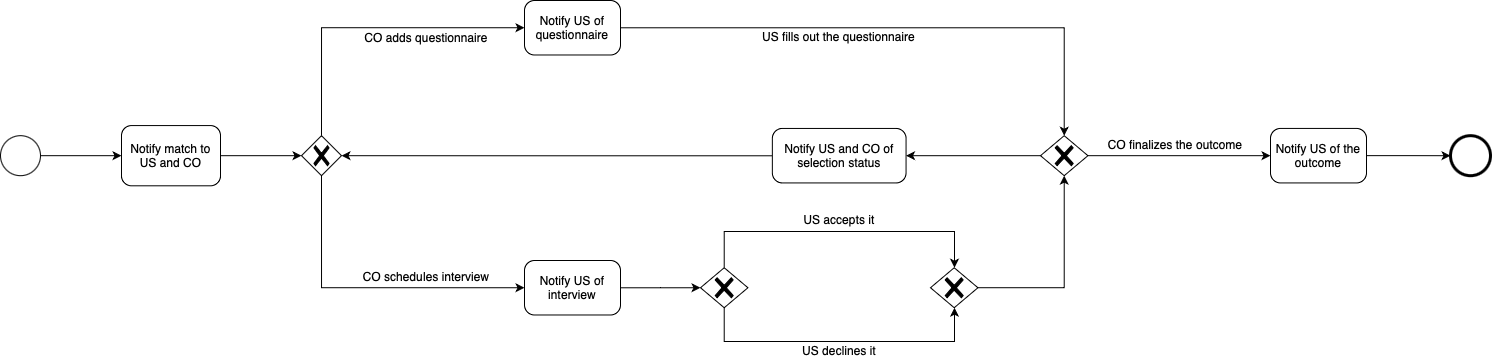

The diagram above was exported from draw.io. Its source (the exported page's mxGraphModel, read from the mxfile embedded in the PNG):
<mxGraphModel dx="-148" dy="479" grid="1" gridSize="10" guides="1" tooltips="1" connect="1" arrows="1" fold="1" page="1" pageScale="1" pageWidth="827" pageHeight="1169" math="0" shadow="0">
  <root>
    <mxCell id="0" />
    <mxCell id="1" parent="0" />
    <mxCell id="_WFTsrjcb9pCngMvxU52-91" style="edgeStyle=orthogonalEdgeStyle;rounded=0;orthogonalLoop=1;jettySize=auto;html=1;" parent="1" source="_WFTsrjcb9pCngMvxU52-2" target="_WFTsrjcb9pCngMvxU52-3" edge="1">
      <mxGeometry relative="1" as="geometry" />
    </mxCell>
    <mxCell id="_WFTsrjcb9pCngMvxU52-2" value="&lt;font&gt;Notify US of the outcome&lt;/font&gt;" style="points=[[0.25,0,0],[0.5,0,0],[0.75,0,0],[1,0.25,0],[1,0.5,0],[1,0.75,0],[0.75,1,0],[0.5,1,0],[0.25,1,0],[0,0.75,0],[0,0.5,0],[0,0.25,0]];shape=mxgraph.bpmn.task;whiteSpace=wrap;rectStyle=rounded;size=10;html=1;container=1;expand=0;collapsible=0;taskMarker=abstract;" parent="1" vertex="1">
      <mxGeometry x="2150" y="213.93000000000006" width="96" height="54.5" as="geometry" />
    </mxCell>
    <mxCell id="_WFTsrjcb9pCngMvxU52-3" value="" style="points=[[0.145,0.145,0],[0.5,0,0],[0.855,0.145,0],[1,0.5,0],[0.855,0.855,0],[0.5,1,0],[0.145,0.855,0],[0,0.5,0]];shape=mxgraph.bpmn.event;html=1;verticalLabelPosition=bottom;labelBackgroundColor=#ffffff;verticalAlign=top;align=center;perimeter=ellipsePerimeter;outlineConnect=0;aspect=fixed;outline=end;symbol=terminate2;" parent="1" vertex="1">
      <mxGeometry x="2330" y="221.17999999999995" width="40" height="40" as="geometry" />
    </mxCell>
    <mxCell id="_WFTsrjcb9pCngMvxU52-7" value="&lt;font&gt;Notify US of interview&lt;/font&gt;" style="points=[[0.25,0,0],[0.5,0,0],[0.75,0,0],[1,0.25,0],[1,0.5,0],[1,0.75,0],[0.75,1,0],[0.5,1,0],[0.25,1,0],[0,0.75,0],[0,0.5,0],[0,0.25,0]];shape=mxgraph.bpmn.task;whiteSpace=wrap;rectStyle=rounded;size=10;html=1;container=1;expand=0;collapsible=0;taskMarker=abstract;" parent="1" vertex="1">
      <mxGeometry x="1404" y="346" width="96" height="54.48" as="geometry" />
    </mxCell>
    <mxCell id="_WFTsrjcb9pCngMvxU52-8" style="edgeStyle=orthogonalEdgeStyle;rounded=0;orthogonalLoop=1;jettySize=auto;html=1;entryX=0;entryY=0.5;entryDx=0;entryDy=0;entryPerimeter=0;" parent="1" source="_WFTsrjcb9pCngMvxU52-9" target="_WFTsrjcb9pCngMvxU52-19" edge="1">
      <mxGeometry relative="1" as="geometry">
        <mxPoint x="983.9999999999998" y="295.5500000000002" as="targetPoint" />
      </mxGeometry>
    </mxCell>
    <mxCell id="_WFTsrjcb9pCngMvxU52-9" value="" style="points=[[0.145,0.145,0],[0.5,0,0],[0.855,0.145,0],[1,0.5,0],[0.855,0.855,0],[0.5,1,0],[0.145,0.855,0],[0,0.5,0]];shape=mxgraph.bpmn.event;html=1;verticalLabelPosition=bottom;labelBackgroundColor=#ffffff;verticalAlign=top;align=center;perimeter=ellipsePerimeter;outlineConnect=0;aspect=fixed;outline=standard;symbol=general;" parent="1" vertex="1">
      <mxGeometry x="879.9993877551019" y="221.18236842105262" width="40" height="40" as="geometry" />
    </mxCell>
    <mxCell id="_WFTsrjcb9pCngMvxU52-13" value="" style="points=[[0.25,0.25,0],[0.5,0,0],[0.75,0.25,0],[1,0.5,0],[0.75,0.75,0],[0.5,1,0],[0.25,0.75,0],[0,0.5,0]];shape=mxgraph.bpmn.gateway2;html=1;verticalLabelPosition=bottom;labelBackgroundColor=#ffffff;verticalAlign=top;align=center;perimeter=rhombusPerimeter;outlineConnect=0;outline=none;symbol=none;gwType=exclusive;aspect=fixed;" parent="1" vertex="1">
      <mxGeometry x="1920.0027431585136" y="221.18459341152732" width="47.42" height="40" as="geometry" />
    </mxCell>
    <mxCell id="_WFTsrjcb9pCngMvxU52-14" value="&lt;font&gt;CO adds questionnaire&lt;/font&gt;" style="text;html=1;strokeColor=none;fillColor=none;align=center;verticalAlign=middle;whiteSpace=wrap;rounded=0;" parent="1" vertex="1">
      <mxGeometry x="1240" y="117" width="131.96" height="11.53" as="geometry" />
    </mxCell>
    <mxCell id="_WFTsrjcb9pCngMvxU52-15" value="&lt;font&gt;CO schedules interview&lt;/font&gt;" style="text;html=1;strokeColor=none;fillColor=none;align=center;verticalAlign=middle;whiteSpace=wrap;rounded=0;" parent="1" vertex="1">
      <mxGeometry x="1240" y="354.78" width="131.96" height="13.78" as="geometry" />
    </mxCell>
    <mxCell id="_WFTsrjcb9pCngMvxU52-16" value="" style="points=[[0.25,0.25,0],[0.5,0,0],[0.75,0.25,0],[1,0.5,0],[0.75,0.75,0],[0.5,1,0],[0.25,0.75,0],[0,0.5,0]];shape=mxgraph.bpmn.gateway2;html=1;verticalLabelPosition=bottom;labelBackgroundColor=#ffffff;verticalAlign=top;align=center;perimeter=rhombusPerimeter;outlineConnect=0;outline=none;symbol=none;gwType=exclusive;aspect=fixed;" parent="1" vertex="1">
      <mxGeometry x="1181.0027431585136" y="221.1845934115271" width="40" height="40" as="geometry" />
    </mxCell>
    <mxCell id="_WFTsrjcb9pCngMvxU52-19" value="&lt;font&gt;Notify match to US and CO&lt;/font&gt;" style="points=[[0.25,0,0],[0.5,0,0],[0.75,0,0],[1,0.25,0],[1,0.5,0],[1,0.75,0],[0.75,1,0],[0.5,1,0],[0.25,1,0],[0,0.75,0],[0,0.5,0],[0,0.25,0]];shape=mxgraph.bpmn.task;whiteSpace=wrap;rectStyle=rounded;size=10;html=1;container=1;expand=0;collapsible=0;taskMarker=abstract;" parent="1" vertex="1">
      <mxGeometry x="1001" y="211.06999999999994" width="99" height="60.23" as="geometry" />
    </mxCell>
    <mxCell id="_WFTsrjcb9pCngMvxU52-20" style="edgeStyle=orthogonalEdgeStyle;rounded=0;orthogonalLoop=1;jettySize=auto;html=1;entryX=0;entryY=0.5;entryDx=0;entryDy=0;entryPerimeter=0;" parent="1" source="_WFTsrjcb9pCngMvxU52-19" target="_WFTsrjcb9pCngMvxU52-16" edge="1">
      <mxGeometry relative="1" as="geometry" />
    </mxCell>
    <mxCell id="_WFTsrjcb9pCngMvxU52-27" value="&lt;font&gt;US fills out the questionnaire&lt;/font&gt;" style="text;html=1;strokeColor=none;fillColor=none;align=center;verticalAlign=middle;whiteSpace=wrap;rounded=0;" parent="1" vertex="1">
      <mxGeometry x="1640.01" y="117" width="157.42" height="10" as="geometry" />
    </mxCell>
    <mxCell id="_WFTsrjcb9pCngMvxU52-35" style="edgeStyle=orthogonalEdgeStyle;rounded=0;orthogonalLoop=1;jettySize=auto;html=1;entryX=0;entryY=0.5;entryDx=0;entryDy=0;entryPerimeter=0;exitX=0.5;exitY=1;exitDx=0;exitDy=0;exitPerimeter=0;" parent="1" source="_WFTsrjcb9pCngMvxU52-16" target="_WFTsrjcb9pCngMvxU52-7" edge="1">
      <mxGeometry relative="1" as="geometry" />
    </mxCell>
    <mxCell id="7FK4IVThT7nhxuMZWU45-1" style="edgeStyle=orthogonalEdgeStyle;rounded=0;orthogonalLoop=1;jettySize=auto;html=1;" parent="1" source="_WFTsrjcb9pCngMvxU52-18" target="_WFTsrjcb9pCngMvxU52-13" edge="1">
      <mxGeometry relative="1" as="geometry" />
    </mxCell>
    <mxCell id="_WFTsrjcb9pCngMvxU52-18" value="&lt;font&gt;Notify US of questionnaire&lt;/font&gt;" style="points=[[0.25,0,0],[0.5,0,0],[0.75,0,0],[1,0.25,0],[1,0.5,0],[1,0.75,0],[0.75,1,0],[0.5,1,0],[0.25,1,0],[0,0.75,0],[0,0.5,0],[0,0.25,0]];shape=mxgraph.bpmn.task;whiteSpace=wrap;rectStyle=rounded;size=10;html=1;container=1;expand=0;collapsible=0;taskMarker=abstract;" parent="1" vertex="1">
      <mxGeometry x="1404" y="86" width="96" height="54.48" as="geometry" />
    </mxCell>
    <mxCell id="_WFTsrjcb9pCngMvxU52-39" style="edgeStyle=orthogonalEdgeStyle;rounded=0;orthogonalLoop=1;jettySize=auto;html=1;entryX=0;entryY=0.5;entryDx=0;entryDy=0;entryPerimeter=0;exitX=0.5;exitY=0;exitDx=0;exitDy=0;exitPerimeter=0;" parent="1" source="_WFTsrjcb9pCngMvxU52-16" target="_WFTsrjcb9pCngMvxU52-18" edge="1">
      <mxGeometry relative="1" as="geometry" />
    </mxCell>
    <mxCell id="_WFTsrjcb9pCngMvxU52-52" value="" style="points=[[0.25,0.25,0],[0.5,0,0],[0.75,0.25,0],[1,0.5,0],[0.75,0.75,0],[0.5,1,0],[0.25,0.75,0],[0,0.5,0]];shape=mxgraph.bpmn.gateway2;html=1;verticalLabelPosition=bottom;labelBackgroundColor=#ffffff;verticalAlign=top;align=center;perimeter=rhombusPerimeter;outlineConnect=0;outline=none;symbol=none;gwType=exclusive;aspect=fixed;" parent="1" vertex="1">
      <mxGeometry x="1580.0027431585136" y="353.24459341152715" width="47.42" height="40" as="geometry" />
    </mxCell>
    <mxCell id="_WFTsrjcb9pCngMvxU52-53" value="&lt;font&gt;US accepts it&lt;/font&gt;" style="text;html=1;strokeColor=none;fillColor=none;align=center;verticalAlign=middle;whiteSpace=wrap;rounded=0;" parent="1" vertex="1">
      <mxGeometry x="1681.86" y="300" width="73.71" height="10" as="geometry" />
    </mxCell>
    <mxCell id="_WFTsrjcb9pCngMvxU52-54" value="&lt;font&gt;US declines it&lt;/font&gt;" style="text;html=1;strokeColor=none;fillColor=none;align=center;verticalAlign=middle;whiteSpace=wrap;rounded=0;" parent="1" vertex="1">
      <mxGeometry x="1680.93" y="429" width="75.57" height="14.48" as="geometry" />
    </mxCell>
    <mxCell id="_WFTsrjcb9pCngMvxU52-59" style="edgeStyle=orthogonalEdgeStyle;rounded=0;orthogonalLoop=1;jettySize=auto;html=1;" parent="1" source="_WFTsrjcb9pCngMvxU52-55" target="_WFTsrjcb9pCngMvxU52-13" edge="1">
      <mxGeometry relative="1" as="geometry" />
    </mxCell>
    <mxCell id="_WFTsrjcb9pCngMvxU52-55" value="" style="points=[[0.25,0.25,0],[0.5,0,0],[0.75,0.25,0],[1,0.5,0],[0.75,0.75,0],[0.5,1,0],[0.25,0.75,0],[0,0.5,0]];shape=mxgraph.bpmn.gateway2;html=1;verticalLabelPosition=bottom;labelBackgroundColor=#ffffff;verticalAlign=top;align=center;perimeter=rhombusPerimeter;outlineConnect=0;outline=none;symbol=none;gwType=exclusive;aspect=fixed;" parent="1" vertex="1">
      <mxGeometry x="1810.0027431585136" y="353.24459341152715" width="47.42" height="40" as="geometry" />
    </mxCell>
    <mxCell id="_WFTsrjcb9pCngMvxU52-56" style="edgeStyle=orthogonalEdgeStyle;rounded=0;orthogonalLoop=1;jettySize=auto;html=1;entryX=0.5;entryY=0;entryDx=0;entryDy=0;entryPerimeter=0;exitX=0.5;exitY=0;exitDx=0;exitDy=0;exitPerimeter=0;" parent="1" source="_WFTsrjcb9pCngMvxU52-52" target="_WFTsrjcb9pCngMvxU52-55" edge="1">
      <mxGeometry relative="1" as="geometry">
        <Array as="points">
          <mxPoint x="1604" y="317" />
          <mxPoint x="1834" y="317" />
          <mxPoint x="1834" y="354" />
        </Array>
      </mxGeometry>
    </mxCell>
    <mxCell id="_WFTsrjcb9pCngMvxU52-57" style="edgeStyle=orthogonalEdgeStyle;rounded=0;orthogonalLoop=1;jettySize=auto;html=1;entryX=0.5;entryY=1;entryDx=0;entryDy=0;entryPerimeter=0;exitX=0.5;exitY=1;exitDx=0;exitDy=0;exitPerimeter=0;" parent="1" source="_WFTsrjcb9pCngMvxU52-52" target="_WFTsrjcb9pCngMvxU52-55" edge="1">
      <mxGeometry relative="1" as="geometry">
        <Array as="points">
          <mxPoint x="1604" y="427" />
          <mxPoint x="1834" y="427" />
          <mxPoint x="1834" y="394" />
        </Array>
      </mxGeometry>
    </mxCell>
    <mxCell id="_WFTsrjcb9pCngMvxU52-58" style="edgeStyle=orthogonalEdgeStyle;rounded=0;orthogonalLoop=1;jettySize=auto;html=1;entryX=0;entryY=0.5;entryDx=0;entryDy=0;entryPerimeter=0;" parent="1" source="_WFTsrjcb9pCngMvxU52-7" target="_WFTsrjcb9pCngMvxU52-52" edge="1">
      <mxGeometry relative="1" as="geometry" />
    </mxCell>
    <mxCell id="_WFTsrjcb9pCngMvxU52-85" style="edgeStyle=orthogonalEdgeStyle;rounded=0;orthogonalLoop=1;jettySize=auto;html=1;entryX=1;entryY=0.5;entryDx=0;entryDy=0;entryPerimeter=0;" parent="1" source="_WFTsrjcb9pCngMvxU52-98" target="_WFTsrjcb9pCngMvxU52-16" edge="1">
      <mxGeometry relative="1" as="geometry" />
    </mxCell>
    <mxCell id="_WFTsrjcb9pCngMvxU52-34" value="&lt;font&gt;CO finalizes the outcome&lt;/font&gt;" style="text;html=1;strokeColor=none;fillColor=none;align=center;verticalAlign=middle;whiteSpace=wrap;rounded=0;" parent="1" vertex="1">
      <mxGeometry x="1980" y="224.18000000000006" width="150" height="12.25" as="geometry" />
    </mxCell>
    <mxCell id="_WFTsrjcb9pCngMvxU52-90" style="edgeStyle=orthogonalEdgeStyle;rounded=0;orthogonalLoop=1;jettySize=auto;html=1;entryX=0;entryY=0.5;entryDx=0;entryDy=0;entryPerimeter=0;" parent="1" source="_WFTsrjcb9pCngMvxU52-13" target="_WFTsrjcb9pCngMvxU52-2" edge="1">
      <mxGeometry relative="1" as="geometry" />
    </mxCell>
    <mxCell id="_WFTsrjcb9pCngMvxU52-99" value="" style="edgeStyle=orthogonalEdgeStyle;rounded=0;orthogonalLoop=1;jettySize=auto;html=1;entryX=1;entryY=0.5;entryDx=0;entryDy=0;entryPerimeter=0;" parent="1" source="_WFTsrjcb9pCngMvxU52-13" target="_WFTsrjcb9pCngMvxU52-98" edge="1">
      <mxGeometry relative="1" as="geometry">
        <mxPoint x="1920" y="241" as="sourcePoint" />
        <mxPoint x="1221" y="241" as="targetPoint" />
      </mxGeometry>
    </mxCell>
    <mxCell id="_WFTsrjcb9pCngMvxU52-98" value="&lt;font&gt;Notify US and CO of selection status&lt;/font&gt;" style="points=[[0.25,0,0],[0.5,0,0],[0.75,0,0],[1,0.25,0],[1,0.5,0],[1,0.75,0],[0.75,1,0],[0.5,1,0],[0.25,1,0],[0,0.75,0],[0,0.5,0],[0,0.25,0]];shape=mxgraph.bpmn.task;whiteSpace=wrap;rectStyle=rounded;size=10;html=1;container=1;expand=0;collapsible=0;taskMarker=abstract;" parent="1" vertex="1">
      <mxGeometry x="1651.85" y="213.95" width="133.71" height="54.48" as="geometry" />
    </mxCell>
  </root>
</mxGraphModel>